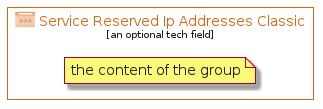

The diagram above was rendered by PlantUML. Its source (embedded in the PNG):
@startuml
' configures the library
!global $INCLUSION_MODE="local"
!global $LIB_BASE_LOCATION="../../.."
' loads the library
!include $LIB_BASE_LOCATION/bootstrap.puml
' loads the azure-v2 style
include('azure-v2/style')
' loads the ServiceReservedIpAddressesClassic element
include('azure-v2/Item/Networking/ServiceReservedIpAddressesClassic')
ServiceReservedIpAddressesClassicGroup('service_reserved_ip_addresses_classic', 'Service Reserved Ip Addresses Classic', 'an optional tech field'){
note as note
the content of the group
end note
}
@enduml